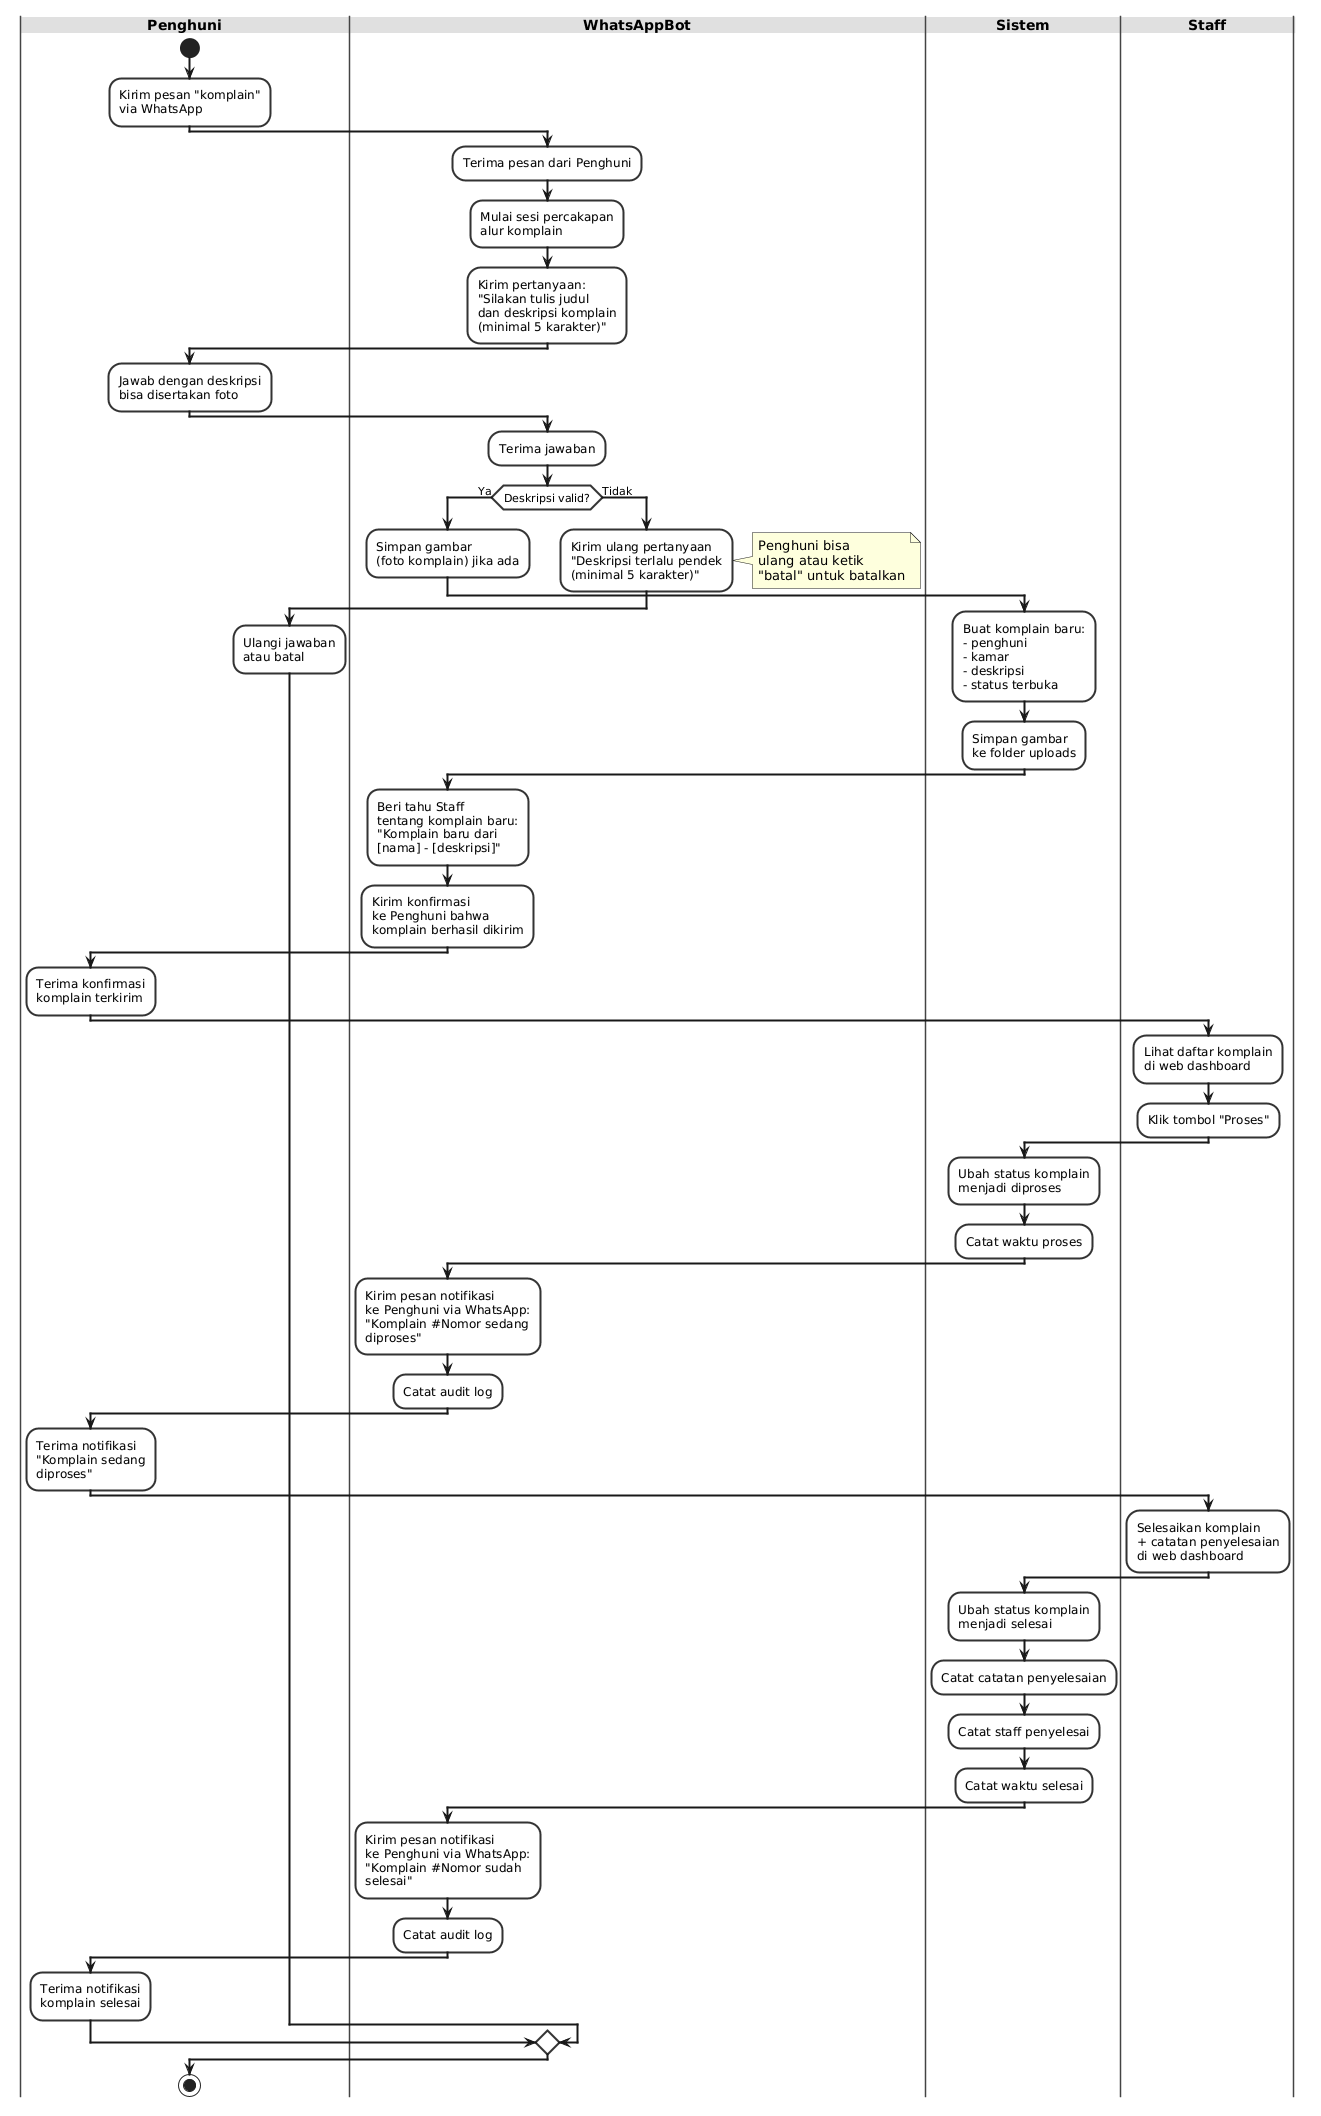

The diagram above was rendered by PlantUML. Its source (embedded in the PNG):
@startuml
' Use Case 13 - Komplain via WhatsApp + Penanganan Staff
skinparam backgroundColor #FFFFFF
skinparam activityBorderColor #333333
skinparam activityBackgroundColor #F8F8F8
skinparam activityBorderThickness 2
skinparam arrowThickness 2
skinparam swimlaneBorderColor #444444
skinparam swimlaneTitleBackgroundColor #E0E0E0
skinparam swimlaneTitleFontSize 14
skinparam swimlaneTitleFontStyle bold
skinparam defaultTextColor #222222

|Penghuni|
start
:Kirim pesan "komplain"\nvia WhatsApp;

|WhatsAppBot|
:Terima pesan dari Penghuni;
:Mulai sesi percakapan\nalur komplain;

:Kirim pertanyaan:\n"Silakan tulis judul\ndan deskripsi komplain\n(minimal 5 karakter)";

|Penghuni|
:Jawab dengan deskripsi\nbisa disertakan foto;

|WhatsAppBot|
:Terima jawaban;

if (Deskripsi valid?) then (Ya)
  :Simpan gambar\n(foto komplain) jika ada;

  |Sistem|
  :Buat komplain baru:\n- penghuni\n- kamar\n- deskripsi\n- status terbuka;
  :Simpan gambar\nke folder uploads;

  |WhatsAppBot|
  :Beri tahu Staff\ntentang komplain baru:\n"Komplain baru dari\n[nama] - [deskripsi]";
  :Kirim konfirmasi\nke Penghuni bahwa\nkomplain berhasil dikirim;

  |Penghuni|
  :Terima konfirmasi\nkomplain terkirim;

  |Staff|
  :Lihat daftar komplain\ndi web dashboard;
  :Klik tombol "Proses";

  |Sistem|
  :Ubah status komplain\nmenjadi diproses;
  :Catat waktu proses;

  |WhatsAppBot|
  :Kirim pesan notifikasi\nke Penghuni via WhatsApp:\n"Komplain #Nomor sedang\ndiproses";
  :Catat audit log;

  |Penghuni|
  :Terima notifikasi\n"Komplain sedang\ndiproses";

  |Staff|
  :Selesaikan komplain\n+ catatan penyelesaian\ndi web dashboard;

  |Sistem|
  :Ubah status komplain\nmenjadi selesai;
  :Catat catatan penyelesaian;
  :Catat staff penyelesai;
  :Catat waktu selesai;

  |WhatsAppBot|
  :Kirim pesan notifikasi\nke Penghuni via WhatsApp:\n"Komplain #Nomor sudah\nselesai";
  :Catat audit log;

  |Penghuni|
  :Terima notifikasi\nkomplain selesai;

else (Tidak)
  |WhatsAppBot|
  :Kirim ulang pertanyaan\n"Deskripsi terlalu pendek\n(minimal 5 karakter)";
  note right: Penghuni bisa\nulang atau ketik\n"batal" untuk batalkan
  |Penghuni|
  :Ulangi jawaban\natau batal;

endif

stop
@enduml